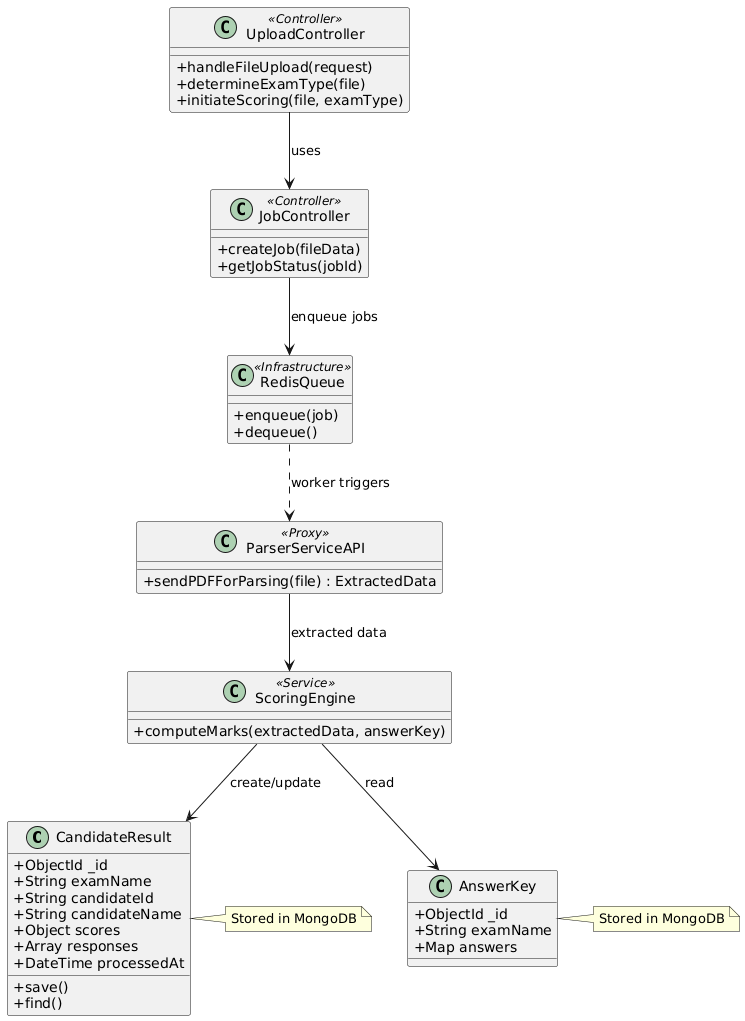

The diagram above was rendered by PlantUML. Its source (embedded in the PNG):
@startuml
skinparam classAttributeIconSize 0

class CandidateResult {
    +ObjectId _id
    +String examName
    +String candidateId
    +String candidateName
    +Object scores
    +Array responses
    +DateTime processedAt
    +save()
    +find()
}

class AnswerKey {
    +ObjectId _id
    +String examName
    +Map answers
}

class UploadController <<Controller>> {
    +handleFileUpload(request)
    +determineExamType(file)
    +initiateScoring(file, examType)
}

class JobController <<Controller>> {
    +createJob(fileData)
    +getJobStatus(jobId)
}

class ScoringEngine <<Service>> {
    +computeMarks(extractedData, answerKey)
}

class RedisQueue <<Infrastructure>> {
    +enqueue(job)
    +dequeue()
}

class ParserServiceAPI <<Proxy>> {
    +sendPDFForParsing(file) : ExtractedData
}

UploadController --> JobController : uses
JobController --> RedisQueue : enqueue jobs
RedisQueue ..> ParserServiceAPI : worker triggers
ParserServiceAPI --> ScoringEngine : extracted data
ScoringEngine --> CandidateResult : create/update
ScoringEngine --> AnswerKey : read

note right of CandidateResult
Stored in MongoDB
end note

note right of AnswerKey
Stored in MongoDB
end note
@enduml